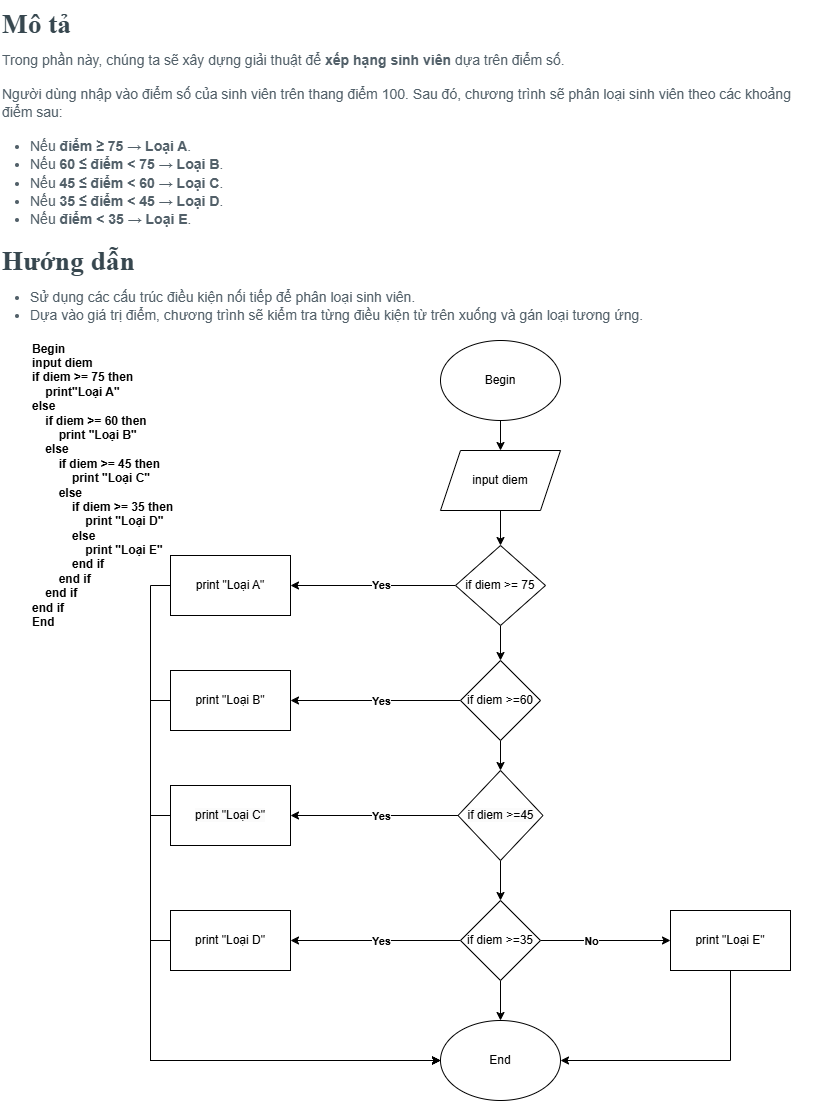

The diagram above was exported from draw.io. Its source (the exported page's mxGraphModel, read from the mxfile embedded in the PNG):
<mxGraphModel dx="1290" dy="556" grid="1" gridSize="10" guides="1" tooltips="1" connect="1" arrows="1" fold="1" page="1" pageScale="1" pageWidth="827" pageHeight="1169" math="0" shadow="0">
  <root>
    <mxCell id="0" />
    <mxCell id="1" parent="0" />
    <mxCell id="tleWT78ehi-HmaR-CxqG-1" value="&lt;h3 style=&quot;box-sizing: border-box; margin-top: 0px; margin-bottom: 0.5rem; font-family: &amp;quot;Open Sans&amp;quot;; font-weight: 400; line-height: 1.3; color: rgb(55, 71, 79); font-size: 1.715rem; background-color: rgb(255, 255, 255);&quot;&gt;&lt;span style=&quot;box-sizing: border-box; font-weight: bolder;&quot;&gt;Mô tả&lt;/span&gt;&lt;/h3&gt;&lt;h3 style=&quot;box-sizing: border-box; margin-top: 0px; margin-bottom: 0.5rem; font-family: &amp;quot;Open Sans&amp;quot;; font-weight: 400; line-height: 1.3; color: rgb(55, 71, 79); font-size: 1.715rem; background-color: rgb(255, 255, 255);&quot;&gt;&lt;p style=&quot;box-sizing: border-box; margin-top: 0px; margin-bottom: 1rem; color: rgb(82, 96, 105); font-family: &amp;quot;Open Sans&amp;quot;, sans-serif; font-size: 14px;&quot;&gt;Trong phần này, chúng ta sẽ xây dựng giải thuật để&amp;nbsp;&lt;span style=&quot;box-sizing: border-box; font-weight: bolder;&quot;&gt;xếp hạng sinh viên&lt;/span&gt;&amp;nbsp;dựa trên điểm số.&lt;/p&gt;&lt;p style=&quot;box-sizing: border-box; margin-top: 0px; margin-bottom: 1rem; color: rgb(82, 96, 105); font-family: &amp;quot;Open Sans&amp;quot;, sans-serif; font-size: 14px;&quot;&gt;Người dùng nhập vào điểm số của sinh viên trên thang điểm 100. Sau đó, chương trình sẽ phân loại sinh viên theo các khoảng điểm sau:&lt;/p&gt;&lt;ul style=&quot;box-sizing: border-box; margin-top: 0px; margin-bottom: 1rem; padding-left: 2em; color: rgb(82, 96, 105); font-family: &amp;quot;Open Sans&amp;quot;, sans-serif; font-size: 14px;&quot; id=&quot;yui_3_17_2_1_1741357291600_44&quot;&gt;&lt;li style=&quot;box-sizing: border-box;&quot;&gt;Nếu&amp;nbsp;&lt;span style=&quot;box-sizing: border-box; font-weight: bolder;&quot;&gt;điểm ≥ 75&lt;/span&gt;&amp;nbsp;→&amp;nbsp;&lt;span style=&quot;box-sizing: border-box; font-weight: bolder;&quot;&gt;Loại A&lt;/span&gt;.&lt;/li&gt;&lt;li style=&quot;box-sizing: border-box;&quot;&gt;Nếu&amp;nbsp;&lt;span style=&quot;box-sizing: border-box; font-weight: bolder;&quot;&gt;60 ≤ điểm &amp;lt; 75&lt;/span&gt;&amp;nbsp;→&amp;nbsp;&lt;span style=&quot;box-sizing: border-box; font-weight: bolder;&quot;&gt;Loại B&lt;/span&gt;.&lt;/li&gt;&lt;li style=&quot;box-sizing: border-box;&quot; id=&quot;yui_3_17_2_1_1741357291600_43&quot;&gt;Nếu&amp;nbsp;&lt;span style=&quot;box-sizing: border-box; font-weight: bolder;&quot;&gt;45 ≤ điểm &amp;lt; 60&lt;/span&gt;&amp;nbsp;→&amp;nbsp;&lt;span style=&quot;box-sizing: border-box; font-weight: bolder;&quot;&gt;Loại C&lt;/span&gt;.&lt;/li&gt;&lt;li style=&quot;box-sizing: border-box;&quot;&gt;Nếu&amp;nbsp;&lt;span style=&quot;box-sizing: border-box; font-weight: bolder;&quot;&gt;35 ≤ điểm &amp;lt; 45&lt;/span&gt;&amp;nbsp;→&amp;nbsp;&lt;span style=&quot;box-sizing: border-box; font-weight: bolder;&quot;&gt;Loại D&lt;/span&gt;.&lt;/li&gt;&lt;li style=&quot;box-sizing: border-box;&quot;&gt;Nếu&amp;nbsp;&lt;span style=&quot;box-sizing: border-box; font-weight: bolder;&quot;&gt;điểm &amp;lt; 35&lt;/span&gt;&amp;nbsp;→&amp;nbsp;&lt;span style=&quot;box-sizing: border-box; font-weight: bolder;&quot;&gt;Loại E&lt;/span&gt;.&lt;/li&gt;&lt;/ul&gt;&lt;/h3&gt;&lt;h3 style=&quot;box-sizing: border-box; margin-top: 0px; margin-bottom: 0.5rem; font-family: &amp;quot;Open Sans&amp;quot;; font-weight: 400; line-height: 1.3; color: rgb(55, 71, 79); font-size: 1.715rem; background-color: rgb(255, 255, 255);&quot;&gt;&lt;span style=&quot;box-sizing: border-box; font-weight: bolder;&quot;&gt;Hướng dẫn&lt;/span&gt;&lt;/h3&gt;&lt;h3 style=&quot;box-sizing: border-box; margin-top: 0px; margin-bottom: 0.5rem; font-family: &amp;quot;Open Sans&amp;quot;; font-weight: 400; line-height: 1.3; color: rgb(55, 71, 79); font-size: 1.715rem; background-color: rgb(255, 255, 255);&quot;&gt;&lt;ul style=&quot;box-sizing: border-box; margin-top: 0px; margin-bottom: 1rem; padding-left: 2em; color: rgb(82, 96, 105); font-family: &amp;quot;Open Sans&amp;quot;, sans-serif; font-size: 14px;&quot;&gt;&lt;li style=&quot;box-sizing: border-box;&quot;&gt;Sử dụng các cấu trúc điều kiện nối tiếp để phân loại sinh viên.&lt;/li&gt;&lt;li style=&quot;box-sizing: border-box;&quot;&gt;Dựa vào giá trị điểm, chương trình sẽ kiểm tra từng điều kiện từ trên xuống và gán loại tương ứng.&lt;/li&gt;&lt;/ul&gt;&lt;/h3&gt;" style="text;html=1;whiteSpace=wrap;overflow=hidden;rounded=0;" vertex="1" parent="1">
      <mxGeometry width="820" height="330" as="geometry" />
    </mxCell>
    <mxCell id="tleWT78ehi-HmaR-CxqG-2" value="&lt;div&gt;&lt;b&gt;Begin&lt;/b&gt;&lt;/div&gt;&lt;div&gt;&lt;b&gt;input diem&lt;/b&gt;&lt;/div&gt;&lt;div&gt;&lt;b&gt;if diem &amp;gt;= 75 then&lt;/b&gt;&lt;/div&gt;&lt;div&gt;&lt;b&gt;&amp;nbsp; &amp;nbsp; print&quot;Loại A&quot;&lt;/b&gt;&lt;/div&gt;&lt;div&gt;&lt;b&gt;else&lt;/b&gt;&lt;/div&gt;&lt;div&gt;&lt;b&gt;&amp;nbsp; &amp;nbsp; if diem &amp;gt;= 60 then&lt;/b&gt;&lt;/div&gt;&lt;div&gt;&lt;b&gt;&amp;nbsp; &amp;nbsp; &amp;nbsp; &amp;nbsp; print &quot;Loại B&quot;&lt;/b&gt;&lt;/div&gt;&lt;div&gt;&lt;b&gt;&amp;nbsp; &amp;nbsp; else&lt;/b&gt;&lt;/div&gt;&lt;div&gt;&lt;b&gt;&amp;nbsp; &amp;nbsp; &amp;nbsp; &amp;nbsp; if diem &amp;gt;= 45 then&lt;/b&gt;&lt;/div&gt;&lt;div&gt;&lt;b&gt;&amp;nbsp; &amp;nbsp; &amp;nbsp; &amp;nbsp; &amp;nbsp; &amp;nbsp; print &quot;Loại C&quot;&lt;/b&gt;&lt;/div&gt;&lt;div&gt;&lt;b&gt;&amp;nbsp; &amp;nbsp; &amp;nbsp; &amp;nbsp; else&lt;/b&gt;&lt;/div&gt;&lt;div&gt;&lt;b&gt;&amp;nbsp; &amp;nbsp; &amp;nbsp; &amp;nbsp; &amp;nbsp; &amp;nbsp; if diem &amp;gt;= 35 then&lt;/b&gt;&lt;/div&gt;&lt;div&gt;&lt;b&gt;&amp;nbsp; &amp;nbsp; &amp;nbsp; &amp;nbsp; &amp;nbsp; &amp;nbsp; &amp;nbsp; &amp;nbsp; print &quot;Loại D&quot;&lt;/b&gt;&lt;/div&gt;&lt;div&gt;&lt;b&gt;&amp;nbsp; &amp;nbsp; &amp;nbsp; &amp;nbsp; &amp;nbsp; &amp;nbsp; else&lt;/b&gt;&lt;/div&gt;&lt;div&gt;&lt;b&gt;&amp;nbsp; &amp;nbsp; &amp;nbsp; &amp;nbsp; &amp;nbsp; &amp;nbsp; &amp;nbsp; &amp;nbsp; print &quot;Loại E&quot;&lt;/b&gt;&lt;/div&gt;&lt;div&gt;&lt;b&gt;&amp;nbsp; &amp;nbsp; &amp;nbsp; &amp;nbsp; &amp;nbsp; &amp;nbsp; end if&lt;/b&gt;&lt;/div&gt;&lt;div&gt;&lt;b&gt;&amp;nbsp; &amp;nbsp; &amp;nbsp; &amp;nbsp;&amp;nbsp;&lt;/b&gt;&lt;b style=&quot;background-color: transparent; color: light-dark(rgb(0, 0, 0), rgb(255, 255, 255));&quot;&gt;end if&lt;/b&gt;&lt;/div&gt;&lt;div&gt;&lt;b&gt;&amp;nbsp; &amp;nbsp;&amp;nbsp;&lt;/b&gt;&lt;b style=&quot;background-color: transparent; color: light-dark(rgb(0, 0, 0), rgb(255, 255, 255));&quot;&gt;end if&lt;/b&gt;&lt;/div&gt;&lt;div&gt;&lt;b style=&quot;background-color: transparent; color: light-dark(rgb(0, 0, 0), rgb(255, 255, 255));&quot;&gt;end if&lt;/b&gt;&lt;/div&gt;&lt;div&gt;&lt;b&gt;End&lt;/b&gt;&lt;/div&gt;" style="text;html=1;align=left;verticalAlign=middle;whiteSpace=wrap;rounded=0;" vertex="1" parent="1">
      <mxGeometry x="30" y="340" width="160" height="290" as="geometry" />
    </mxCell>
    <mxCell id="5vdCowrTTDkJWSyMhM-t-3" style="edgeStyle=orthogonalEdgeStyle;rounded=0;orthogonalLoop=1;jettySize=auto;html=1;exitX=0.5;exitY=1;exitDx=0;exitDy=0;entryX=0.5;entryY=0;entryDx=0;entryDy=0;" edge="1" parent="1" source="tleWT78ehi-HmaR-CxqG-3" target="2TrklF7rtgw6nNJlzznh-1">
      <mxGeometry relative="1" as="geometry" />
    </mxCell>
    <mxCell id="tleWT78ehi-HmaR-CxqG-3" value="Begin" style="ellipse;whiteSpace=wrap;html=1;" vertex="1" parent="1">
      <mxGeometry x="440" y="340" width="120" height="80" as="geometry" />
    </mxCell>
    <mxCell id="5vdCowrTTDkJWSyMhM-t-4" style="edgeStyle=orthogonalEdgeStyle;rounded=0;orthogonalLoop=1;jettySize=auto;html=1;exitX=0.5;exitY=1;exitDx=0;exitDy=0;" edge="1" parent="1" source="2TrklF7rtgw6nNJlzznh-1" target="5vdCowrTTDkJWSyMhM-t-1">
      <mxGeometry relative="1" as="geometry" />
    </mxCell>
    <mxCell id="2TrklF7rtgw6nNJlzznh-1" value="input diem" style="shape=parallelogram;perimeter=parallelogramPerimeter;whiteSpace=wrap;html=1;fixedSize=1;" vertex="1" parent="1">
      <mxGeometry x="440" y="450" width="120" height="60" as="geometry" />
    </mxCell>
    <mxCell id="5vdCowrTTDkJWSyMhM-t-8" style="edgeStyle=orthogonalEdgeStyle;rounded=0;orthogonalLoop=1;jettySize=auto;html=1;exitX=0.5;exitY=1;exitDx=0;exitDy=0;entryX=0.5;entryY=0;entryDx=0;entryDy=0;" edge="1" parent="1" source="5vdCowrTTDkJWSyMhM-t-1" target="5vdCowrTTDkJWSyMhM-t-6">
      <mxGeometry relative="1" as="geometry" />
    </mxCell>
    <mxCell id="5vdCowrTTDkJWSyMhM-t-37" style="edgeStyle=orthogonalEdgeStyle;rounded=0;orthogonalLoop=1;jettySize=auto;html=1;exitX=0;exitY=0.5;exitDx=0;exitDy=0;entryX=1;entryY=0.5;entryDx=0;entryDy=0;" edge="1" parent="1" source="5vdCowrTTDkJWSyMhM-t-1" target="5vdCowrTTDkJWSyMhM-t-2">
      <mxGeometry relative="1" as="geometry" />
    </mxCell>
    <mxCell id="5vdCowrTTDkJWSyMhM-t-38" value="&lt;b&gt;Yes&lt;/b&gt;" style="edgeLabel;html=1;align=center;verticalAlign=middle;resizable=0;points=[];" vertex="1" connectable="0" parent="5vdCowrTTDkJWSyMhM-t-37">
      <mxGeometry x="-0.0958" y="-1" relative="1" as="geometry">
        <mxPoint as="offset" />
      </mxGeometry>
    </mxCell>
    <mxCell id="5vdCowrTTDkJWSyMhM-t-1" value="if diem &amp;gt;= 75" style="rhombus;whiteSpace=wrap;html=1;" vertex="1" parent="1">
      <mxGeometry x="455" y="545" width="90" height="80" as="geometry" />
    </mxCell>
    <mxCell id="5vdCowrTTDkJWSyMhM-t-25" style="edgeStyle=orthogonalEdgeStyle;rounded=0;orthogonalLoop=1;jettySize=auto;html=1;exitX=0;exitY=0.5;exitDx=0;exitDy=0;entryX=0;entryY=0.5;entryDx=0;entryDy=0;" edge="1" parent="1" source="5vdCowrTTDkJWSyMhM-t-2" target="5vdCowrTTDkJWSyMhM-t-16">
      <mxGeometry relative="1" as="geometry" />
    </mxCell>
    <mxCell id="5vdCowrTTDkJWSyMhM-t-2" value="print &quot;Loại A&quot;" style="rounded=0;whiteSpace=wrap;html=1;" vertex="1" parent="1">
      <mxGeometry x="170" y="555" width="120" height="60" as="geometry" />
    </mxCell>
    <mxCell id="5vdCowrTTDkJWSyMhM-t-19" style="edgeStyle=orthogonalEdgeStyle;rounded=0;orthogonalLoop=1;jettySize=auto;html=1;exitX=0.5;exitY=1;exitDx=0;exitDy=0;entryX=0.5;entryY=0;entryDx=0;entryDy=0;" edge="1" parent="1" source="5vdCowrTTDkJWSyMhM-t-6" target="5vdCowrTTDkJWSyMhM-t-10">
      <mxGeometry relative="1" as="geometry" />
    </mxCell>
    <mxCell id="5vdCowrTTDkJWSyMhM-t-24" style="edgeStyle=orthogonalEdgeStyle;rounded=0;orthogonalLoop=1;jettySize=auto;html=1;exitX=0;exitY=0.5;exitDx=0;exitDy=0;entryX=1;entryY=0.5;entryDx=0;entryDy=0;" edge="1" parent="1" source="5vdCowrTTDkJWSyMhM-t-6" target="5vdCowrTTDkJWSyMhM-t-14">
      <mxGeometry relative="1" as="geometry" />
    </mxCell>
    <mxCell id="5vdCowrTTDkJWSyMhM-t-32" value="&lt;b&gt;Yes&lt;/b&gt;" style="edgeLabel;html=1;align=center;verticalAlign=middle;resizable=0;points=[];" vertex="1" connectable="0" parent="5vdCowrTTDkJWSyMhM-t-24">
      <mxGeometry x="-0.4032" y="2" relative="1" as="geometry">
        <mxPoint x="-29" y="-2" as="offset" />
      </mxGeometry>
    </mxCell>
    <mxCell id="5vdCowrTTDkJWSyMhM-t-6" value="if diem &amp;gt;=60" style="rhombus;whiteSpace=wrap;html=1;" vertex="1" parent="1">
      <mxGeometry x="460" y="660" width="80" height="80" as="geometry" />
    </mxCell>
    <mxCell id="5vdCowrTTDkJWSyMhM-t-18" style="edgeStyle=orthogonalEdgeStyle;rounded=0;orthogonalLoop=1;jettySize=auto;html=1;exitX=0.5;exitY=1;exitDx=0;exitDy=0;" edge="1" parent="1" source="5vdCowrTTDkJWSyMhM-t-10" target="5vdCowrTTDkJWSyMhM-t-11">
      <mxGeometry relative="1" as="geometry" />
    </mxCell>
    <mxCell id="5vdCowrTTDkJWSyMhM-t-23" style="edgeStyle=orthogonalEdgeStyle;rounded=0;orthogonalLoop=1;jettySize=auto;html=1;exitX=0;exitY=0.5;exitDx=0;exitDy=0;entryX=1;entryY=0.5;entryDx=0;entryDy=0;" edge="1" parent="1" source="5vdCowrTTDkJWSyMhM-t-10" target="5vdCowrTTDkJWSyMhM-t-15">
      <mxGeometry relative="1" as="geometry" />
    </mxCell>
    <mxCell id="5vdCowrTTDkJWSyMhM-t-33" value="&lt;b&gt;Yes&lt;/b&gt;" style="edgeLabel;html=1;align=center;verticalAlign=middle;resizable=0;points=[];" vertex="1" connectable="0" parent="5vdCowrTTDkJWSyMhM-t-23">
      <mxGeometry x="-0.2879" y="-1" relative="1" as="geometry">
        <mxPoint x="-17" y="1" as="offset" />
      </mxGeometry>
    </mxCell>
    <mxCell id="5vdCowrTTDkJWSyMhM-t-10" value="&lt;br&gt;&lt;span style=&quot;color: rgb(0, 0, 0); font-family: Helvetica; font-size: 12px; font-style: normal; font-variant-ligatures: normal; font-variant-caps: normal; font-weight: 400; letter-spacing: normal; orphans: 2; text-align: center; text-indent: 0px; text-transform: none; widows: 2; word-spacing: 0px; -webkit-text-stroke-width: 0px; white-space: normal; background-color: rgb(251, 251, 251); text-decoration-thickness: initial; text-decoration-style: initial; text-decoration-color: initial; float: none; display: inline !important;&quot;&gt;if diem &amp;gt;=45&lt;/span&gt;&lt;div&gt;&lt;br/&gt;&lt;/div&gt;" style="rhombus;whiteSpace=wrap;html=1;" vertex="1" parent="1">
      <mxGeometry x="457.5" y="770" width="85" height="90" as="geometry" />
    </mxCell>
    <mxCell id="5vdCowrTTDkJWSyMhM-t-17" style="edgeStyle=orthogonalEdgeStyle;rounded=0;orthogonalLoop=1;jettySize=auto;html=1;exitX=0.5;exitY=1;exitDx=0;exitDy=0;entryX=0.5;entryY=0;entryDx=0;entryDy=0;" edge="1" parent="1" source="5vdCowrTTDkJWSyMhM-t-11" target="5vdCowrTTDkJWSyMhM-t-16">
      <mxGeometry relative="1" as="geometry" />
    </mxCell>
    <mxCell id="5vdCowrTTDkJWSyMhM-t-21" style="edgeStyle=orthogonalEdgeStyle;rounded=0;orthogonalLoop=1;jettySize=auto;html=1;exitX=1;exitY=0.5;exitDx=0;exitDy=0;entryX=0;entryY=0.5;entryDx=0;entryDy=0;" edge="1" parent="1" source="5vdCowrTTDkJWSyMhM-t-11" target="5vdCowrTTDkJWSyMhM-t-20">
      <mxGeometry relative="1" as="geometry" />
    </mxCell>
    <mxCell id="5vdCowrTTDkJWSyMhM-t-35" value="&lt;b&gt;No&lt;/b&gt;" style="edgeLabel;html=1;align=center;verticalAlign=middle;resizable=0;points=[];" vertex="1" connectable="0" parent="5vdCowrTTDkJWSyMhM-t-21">
      <mxGeometry x="-0.2246" y="-2" relative="1" as="geometry">
        <mxPoint y="-2" as="offset" />
      </mxGeometry>
    </mxCell>
    <mxCell id="5vdCowrTTDkJWSyMhM-t-22" style="edgeStyle=orthogonalEdgeStyle;rounded=0;orthogonalLoop=1;jettySize=auto;html=1;exitX=0;exitY=0.5;exitDx=0;exitDy=0;entryX=1;entryY=0.5;entryDx=0;entryDy=0;" edge="1" parent="1" source="5vdCowrTTDkJWSyMhM-t-11" target="5vdCowrTTDkJWSyMhM-t-13">
      <mxGeometry relative="1" as="geometry" />
    </mxCell>
    <mxCell id="5vdCowrTTDkJWSyMhM-t-34" value="&lt;b&gt;Yes&lt;/b&gt;" style="edgeLabel;html=1;align=center;verticalAlign=middle;resizable=0;points=[];" vertex="1" connectable="0" parent="5vdCowrTTDkJWSyMhM-t-22">
      <mxGeometry x="-0.3848" y="-4" relative="1" as="geometry">
        <mxPoint x="-28" y="4" as="offset" />
      </mxGeometry>
    </mxCell>
    <mxCell id="5vdCowrTTDkJWSyMhM-t-11" value="if diem &amp;gt;=35" style="rhombus;whiteSpace=wrap;html=1;" vertex="1" parent="1">
      <mxGeometry x="460" y="900" width="80" height="80" as="geometry" />
    </mxCell>
    <mxCell id="5vdCowrTTDkJWSyMhM-t-30" style="edgeStyle=orthogonalEdgeStyle;rounded=0;orthogonalLoop=1;jettySize=auto;html=1;exitX=0;exitY=0.5;exitDx=0;exitDy=0;entryX=0;entryY=0.5;entryDx=0;entryDy=0;" edge="1" parent="1" source="5vdCowrTTDkJWSyMhM-t-13" target="5vdCowrTTDkJWSyMhM-t-16">
      <mxGeometry relative="1" as="geometry" />
    </mxCell>
    <mxCell id="5vdCowrTTDkJWSyMhM-t-13" value="print &quot;Loại D&quot;" style="rounded=0;whiteSpace=wrap;html=1;" vertex="1" parent="1">
      <mxGeometry x="170" y="910" width="120" height="60" as="geometry" />
    </mxCell>
    <mxCell id="5vdCowrTTDkJWSyMhM-t-27" style="edgeStyle=orthogonalEdgeStyle;rounded=0;orthogonalLoop=1;jettySize=auto;html=1;exitX=0;exitY=0.5;exitDx=0;exitDy=0;entryX=0;entryY=0.5;entryDx=0;entryDy=0;" edge="1" parent="1" source="5vdCowrTTDkJWSyMhM-t-14" target="5vdCowrTTDkJWSyMhM-t-16">
      <mxGeometry relative="1" as="geometry" />
    </mxCell>
    <mxCell id="5vdCowrTTDkJWSyMhM-t-14" value="print &quot;Loại B&quot;" style="rounded=0;whiteSpace=wrap;html=1;" vertex="1" parent="1">
      <mxGeometry x="170" y="670" width="120" height="60" as="geometry" />
    </mxCell>
    <mxCell id="5vdCowrTTDkJWSyMhM-t-29" style="edgeStyle=orthogonalEdgeStyle;rounded=0;orthogonalLoop=1;jettySize=auto;html=1;exitX=0;exitY=0.5;exitDx=0;exitDy=0;entryX=0;entryY=0.5;entryDx=0;entryDy=0;" edge="1" parent="1" source="5vdCowrTTDkJWSyMhM-t-15" target="5vdCowrTTDkJWSyMhM-t-16">
      <mxGeometry relative="1" as="geometry" />
    </mxCell>
    <mxCell id="5vdCowrTTDkJWSyMhM-t-15" value="&lt;br&gt;&lt;span style=&quot;color: rgb(0, 0, 0); font-family: Helvetica; font-size: 12px; font-style: normal; font-variant-ligatures: normal; font-variant-caps: normal; font-weight: 400; letter-spacing: normal; orphans: 2; text-align: center; text-indent: 0px; text-transform: none; widows: 2; word-spacing: 0px; -webkit-text-stroke-width: 0px; white-space: normal; background-color: rgb(251, 251, 251); text-decoration-thickness: initial; text-decoration-style: initial; text-decoration-color: initial; float: none; display: inline !important;&quot;&gt;print &quot;Loại C&quot;&lt;/span&gt;&lt;div&gt;&lt;br/&gt;&lt;/div&gt;" style="rounded=0;whiteSpace=wrap;html=1;" vertex="1" parent="1">
      <mxGeometry x="170" y="785" width="120" height="60" as="geometry" />
    </mxCell>
    <mxCell id="5vdCowrTTDkJWSyMhM-t-16" value="End" style="ellipse;whiteSpace=wrap;html=1;" vertex="1" parent="1">
      <mxGeometry x="440" y="1020" width="120" height="80" as="geometry" />
    </mxCell>
    <mxCell id="5vdCowrTTDkJWSyMhM-t-26" style="edgeStyle=orthogonalEdgeStyle;rounded=0;orthogonalLoop=1;jettySize=auto;html=1;exitX=0.5;exitY=1;exitDx=0;exitDy=0;entryX=1;entryY=0.5;entryDx=0;entryDy=0;" edge="1" parent="1" source="5vdCowrTTDkJWSyMhM-t-20" target="5vdCowrTTDkJWSyMhM-t-16">
      <mxGeometry relative="1" as="geometry" />
    </mxCell>
    <mxCell id="5vdCowrTTDkJWSyMhM-t-20" value="print &quot;Loại E&quot;" style="rounded=0;whiteSpace=wrap;html=1;" vertex="1" parent="1">
      <mxGeometry x="670" y="910" width="120" height="60" as="geometry" />
    </mxCell>
  </root>
</mxGraphModel>